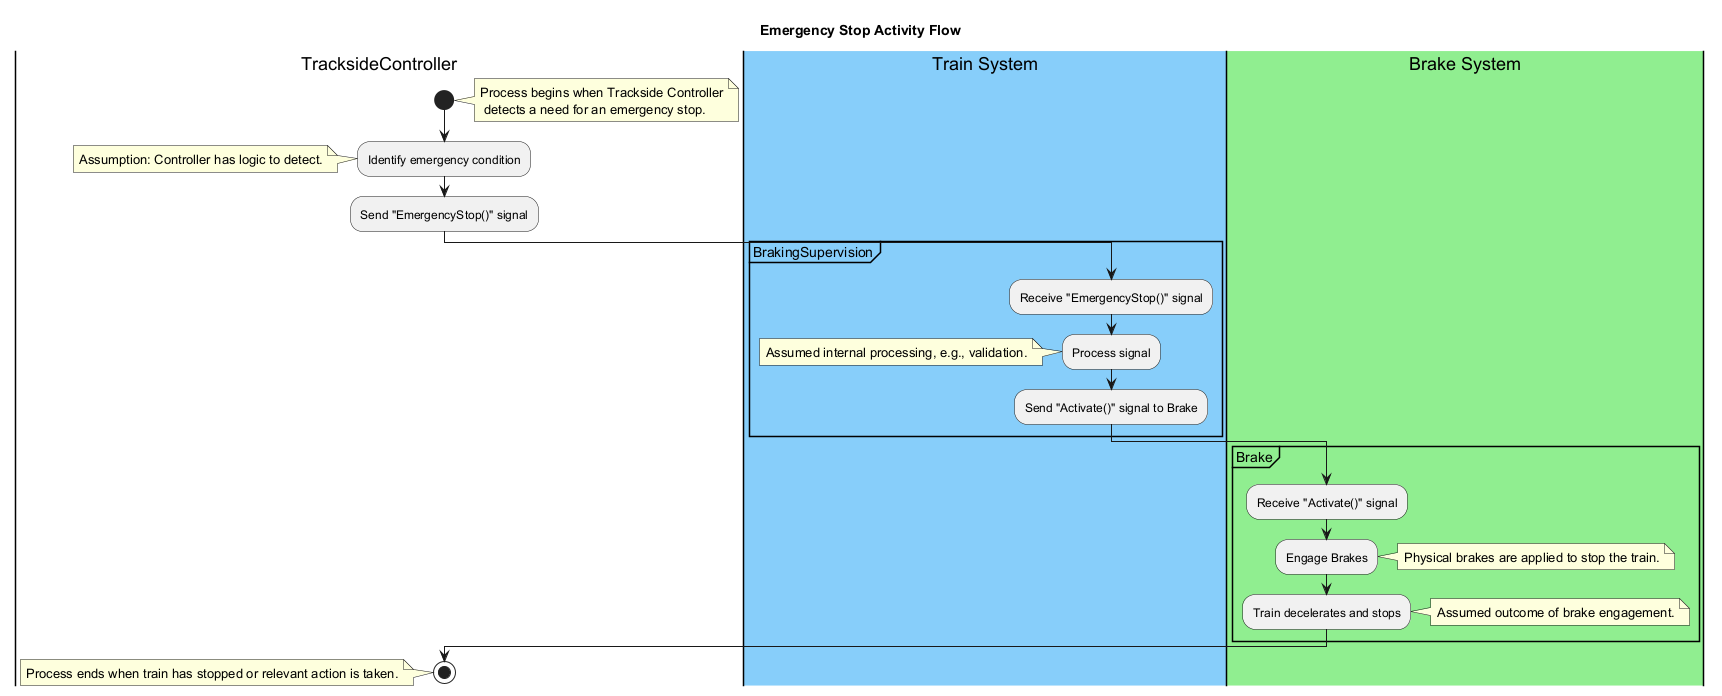

The diagram above was rendered by PlantUML. Its source (embedded in the PNG):
@startuml
title Emergency Stop Activity Flow

|TracksideController|
start
note right: Process begins when Trackside Controller\n detects a need for an emergency stop.
:Identify emergency condition;
note left: Assumption: Controller has logic to detect.
:Send "EmergencyStop()" signal;

|#LightSkyBlue|Train System|
partition BrakingSupervision {
  :Receive "EmergencyStop()" signal;
  :Process signal;
  note left: Assumed internal processing, e.g., validation.
  :Send "Activate()" signal to Brake;
}

|#LightGreen|Brake System|
partition Brake {
  :Receive "Activate()" signal;
  :Engage Brakes;
  note right: Physical brakes are applied to stop the train.
  :Train decelerates and stops;
  note right: Assumed outcome of brake engagement.
}

|TracksideController|
stop
note left: Process ends when train has stopped or relevant action is taken.

@enduml